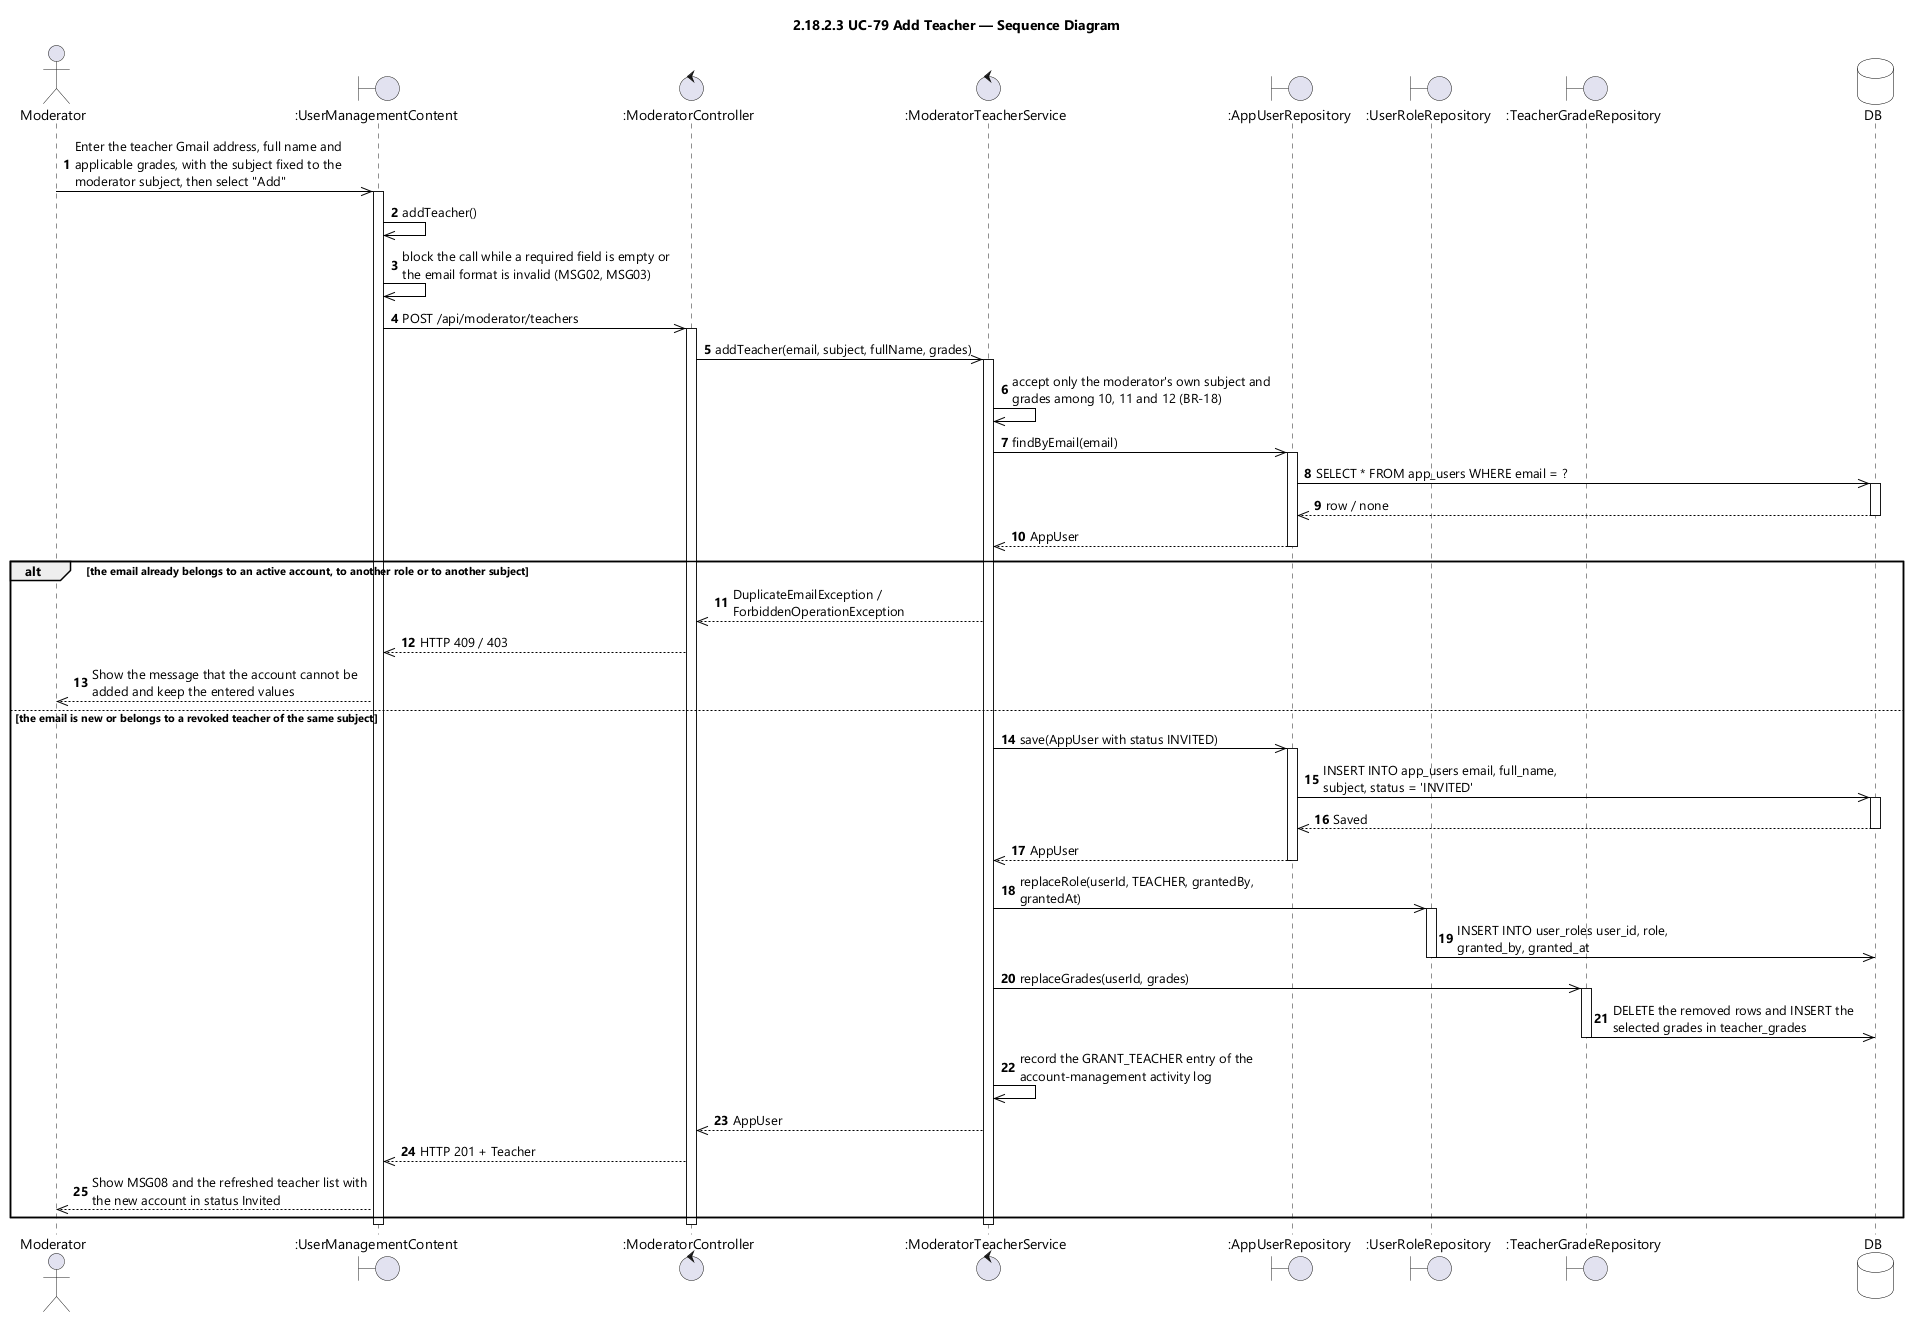

The diagram above was rendered by PlantUML. Its source (embedded in the PNG):
@startuml UC-79 Add Teacher - Sequence Diagram (icon)
skinparamlocked dpi 96
skinparam defaultFontName "Segoe UI"
skinparam shadowing false
skinparam ParticipantBackgroundColor #FFFFFF
skinparam ParticipantBorderColor #000000
skinparam DatabaseBackgroundColor #FFFFFF
skinparam DatabaseBorderColor #000000
skinparam ArrowColor #000000
skinparam sequenceMessageAlign left
skinparam maxMessageSize 280
title 2.18.2.3 UC-79 Add Teacher — Sequence Diagram

actor Moderator
boundary ":UserManagementContent" as UI
control ":ModeratorController" as CTL
control ":ModeratorTeacherService" as SVC
boundary ":AppUserRepository" as USERS
boundary ":UserRoleRepository" as ROLES
boundary ":TeacherGradeRepository" as GRADES
database DB

autonumber
Moderator ->> UI : Enter the teacher Gmail address, full name and applicable grades, with the subject fixed to the moderator subject, then select "Add"
activate UI
UI ->> UI : addTeacher()
UI ->> UI : block the call while a required field is empty or the email format is invalid (MSG02, MSG03)
UI ->> CTL : POST /api/moderator/teachers
activate CTL
CTL ->> SVC : addTeacher(email, subject, fullName, grades)
activate SVC
SVC ->> SVC : accept only the moderator's own subject and grades among 10, 11 and 12 (BR-18)
SVC ->> USERS : findByEmail(email)
activate USERS
USERS ->> DB : SELECT * FROM app_users WHERE email = ?
activate DB
DB -->> USERS : row / none
deactivate DB
USERS -->> SVC : AppUser
deactivate USERS

alt the email already belongs to an active account, to another role or to another subject
  SVC -->> CTL : DuplicateEmailException / ForbiddenOperationException
  CTL -->> UI : HTTP 409 / 403
  UI -->> Moderator : Show the message that the account cannot be added and keep the entered values
else the email is new or belongs to a revoked teacher of the same subject
  SVC ->> USERS : save(AppUser with status INVITED)
  activate USERS
  USERS ->> DB : INSERT INTO app_users email, full_name, subject, status = 'INVITED'
  activate DB
  DB -->> USERS : Saved
  deactivate DB
  USERS -->> SVC : AppUser
  deactivate USERS
  SVC ->> ROLES : replaceRole(userId, TEACHER, grantedBy, grantedAt)
  activate ROLES
  ROLES ->> DB : INSERT INTO user_roles user_id, role, granted_by, granted_at
  deactivate ROLES
  SVC ->> GRADES : replaceGrades(userId, grades)
  activate GRADES
  GRADES ->> DB : DELETE the removed rows and INSERT the selected grades in teacher_grades
  deactivate GRADES
  SVC ->> SVC : record the GRANT_TEACHER entry of the account-management activity log
  SVC -->> CTL : AppUser
  CTL -->> UI : HTTP 201 + Teacher
  UI -->> Moderator : Show MSG08 and the refreshed teacher list with the new account in status Invited
end
deactivate SVC
deactivate CTL
deactivate UI
@enduml